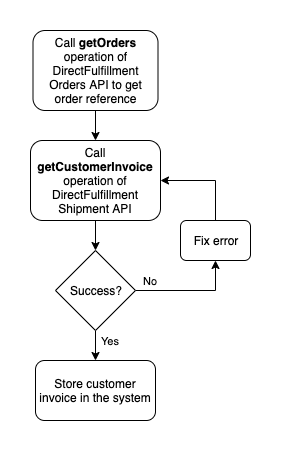

The diagram above was exported from draw.io. Its source (the exported page's mxGraphModel, read from the mxfile embedded in the PNG):
<mxGraphModel dx="2066" dy="753" grid="1" gridSize="10" guides="1" tooltips="1" connect="1" arrows="1" fold="1" page="1" pageScale="1" pageWidth="850" pageHeight="1100" math="0" shadow="0">
  <root>
    <mxCell id="0" />
    <mxCell id="1" parent="0" />
    <mxCell id="5Kh3YfSAyfvjR6LBJvG1-6" style="edgeStyle=orthogonalEdgeStyle;rounded=0;orthogonalLoop=1;jettySize=auto;html=1;entryX=0.5;entryY=0;entryDx=0;entryDy=0;" edge="1" parent="1" source="5Kh3YfSAyfvjR6LBJvG1-1" target="5Kh3YfSAyfvjR6LBJvG1-2">
      <mxGeometry relative="1" as="geometry" />
    </mxCell>
    <mxCell id="5Kh3YfSAyfvjR6LBJvG1-1" value="Call &lt;b&gt;getOrders&lt;/b&gt; operation of DirectFulfillment Orders API to get order reference" style="rounded=1;whiteSpace=wrap;html=1;" vertex="1" parent="1">
      <mxGeometry x="362.5" y="50" width="125" height="80" as="geometry" />
    </mxCell>
    <mxCell id="5Kh3YfSAyfvjR6LBJvG1-7" style="edgeStyle=orthogonalEdgeStyle;rounded=0;orthogonalLoop=1;jettySize=auto;html=1;entryX=0.5;entryY=0;entryDx=0;entryDy=0;" edge="1" parent="1" source="5Kh3YfSAyfvjR6LBJvG1-2" target="5Kh3YfSAyfvjR6LBJvG1-3">
      <mxGeometry relative="1" as="geometry" />
    </mxCell>
    <mxCell id="5Kh3YfSAyfvjR6LBJvG1-2" value="Call &lt;b&gt;getCustomerInvoice&lt;/b&gt; operation of DirectFulfillment Shipment API" style="rounded=1;whiteSpace=wrap;html=1;" vertex="1" parent="1">
      <mxGeometry x="360" y="160" width="130" height="80" as="geometry" />
    </mxCell>
    <mxCell id="5Kh3YfSAyfvjR6LBJvG1-8" value="Yes" style="edgeStyle=orthogonalEdgeStyle;rounded=0;orthogonalLoop=1;jettySize=auto;html=1;entryX=0.5;entryY=0;entryDx=0;entryDy=0;" edge="1" parent="1" source="5Kh3YfSAyfvjR6LBJvG1-3" target="5Kh3YfSAyfvjR6LBJvG1-5">
      <mxGeometry x="0.2" y="15" relative="1" as="geometry">
        <mxPoint as="offset" />
      </mxGeometry>
    </mxCell>
    <mxCell id="5Kh3YfSAyfvjR6LBJvG1-9" value="No" style="edgeStyle=orthogonalEdgeStyle;rounded=0;orthogonalLoop=1;jettySize=auto;html=1;entryX=0.5;entryY=1;entryDx=0;entryDy=0;" edge="1" parent="1" source="5Kh3YfSAyfvjR6LBJvG1-3" target="5Kh3YfSAyfvjR6LBJvG1-4">
      <mxGeometry x="0.6364" y="65" relative="1" as="geometry">
        <mxPoint as="offset" />
      </mxGeometry>
    </mxCell>
    <mxCell id="5Kh3YfSAyfvjR6LBJvG1-3" value="Success?" style="rhombus;whiteSpace=wrap;html=1;" vertex="1" parent="1">
      <mxGeometry x="385" y="270" width="80" height="80" as="geometry" />
    </mxCell>
    <mxCell id="5Kh3YfSAyfvjR6LBJvG1-10" style="edgeStyle=orthogonalEdgeStyle;rounded=0;orthogonalLoop=1;jettySize=auto;html=1;entryX=1;entryY=0.5;entryDx=0;entryDy=0;" edge="1" parent="1" source="5Kh3YfSAyfvjR6LBJvG1-4" target="5Kh3YfSAyfvjR6LBJvG1-2">
      <mxGeometry relative="1" as="geometry">
        <Array as="points">
          <mxPoint x="545" y="200" />
        </Array>
      </mxGeometry>
    </mxCell>
    <mxCell id="5Kh3YfSAyfvjR6LBJvG1-4" value="Fix error" style="rounded=1;whiteSpace=wrap;html=1;" vertex="1" parent="1">
      <mxGeometry x="510" y="240" width="70" height="40" as="geometry" />
    </mxCell>
    <mxCell id="5Kh3YfSAyfvjR6LBJvG1-5" value="Store customer invoice in the system" style="rounded=1;whiteSpace=wrap;html=1;" vertex="1" parent="1">
      <mxGeometry x="365" y="380" width="120" height="60" as="geometry" />
    </mxCell>
  </root>
</mxGraphModel>